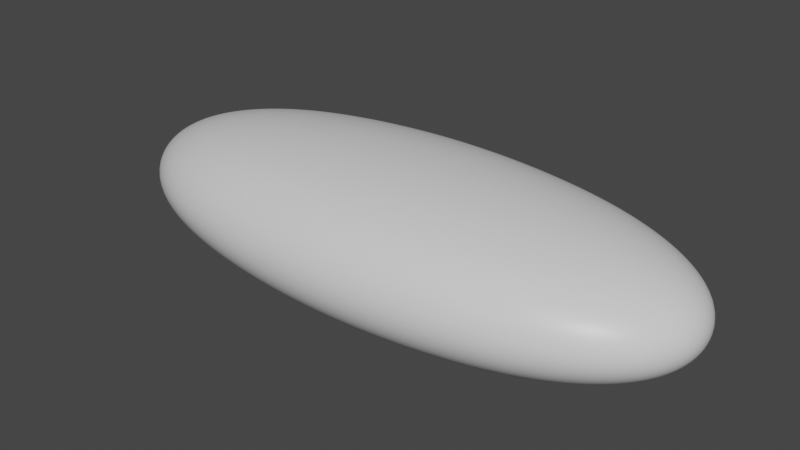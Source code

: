 # Source: rock.blend  (saved by Blender 3.0.42; exported with 4.5.12 LTS)
import bpy
from mathutils import Matrix  # noqa: F401  (used for matrix-valued properties, if any)

bpy.ops.wm.read_factory_settings(use_empty=True)
scene = bpy.context.scene
scene.name = 'Scene'

# ---- collections
col_collection = bpy.data.collections.new('Collection'); scene.collection.children.link(col_collection)

# ---- materials (node trees are filled in below, after node groups)
mat_material = bpy.data.materials.new('Material')
mat_material.alpha_threshold = 0.0
mat_material.use_transparent_shadow = False
mat_material.line_color = (0.0, 0.0, 0.0, 1.0)

# ---- material node trees
mat_material.use_nodes = True; mat_material.node_tree.nodes.clear()
_N = mat_material.node_tree.nodes; _L = mat_material.node_tree.links
n0 = _N.new('ShaderNodeOutputMaterial'); n0.name = 'Material Output'; n0.location = (300, 300)
n1 = _N.new('ShaderNodeBsdfPrincipled'); n1.name = 'Principled BSDF'; n1.location = (10, 300)
n1.distribution = 'GGX'
n1.subsurface_method = 'RANDOM_WALK_SKIN'
n1.inputs[2].default_value = 0.4
n1.inputs[3].default_value = 1.45
n1.inputs[27].default_value = (0.0, 0.0, 0.0, 1.0)
n1.inputs[28].default_value = 1.0
_L.new(n1.outputs[0], n0.inputs[0])
n0.is_active_output = True

# ---- world
world_world = bpy.data.worlds.new('World'); scene.world = world_world
world_world.use_nodes = True; world_world.node_tree.nodes.clear()
_N = world_world.node_tree.nodes; _L = world_world.node_tree.links
n0 = _N.new('ShaderNodeOutputWorld'); n0.name = 'World Output'; n0.location = (300, 300)
n1 = _N.new('ShaderNodeBackground'); n1.name = 'Background'; n1.location = (10, 300)
n1.inputs[0].default_value = (0.05088, 0.05088, 0.05088, 1.0)
_L.new(n1.outputs[0], n0.inputs[0])
n0.is_active_output = True
world_world.color = (0.05088, 0.05088, 0.05088)
world_world.use_sun_shadow = False
world_world.sun_shadow_jitter_overblur = 0.0

# ---- meshes
me_cube = bpy.data.meshes.new('Cube')
me_cube.from_pydata([(4.548, 12.81, 1.782), (4.548, 12.81, -1.0), (4.548, -1.0, 1.782), (4.548, -1.0, -1.0), (-1.0, 12.81, 1.782), (-1.0, 12.81, -1.0), (-1.0, -1.0, 1.782), (-1.0, -1.0, -1.0)], [], [(0, 4, 6, 2), (3, 2, 6, 7), (7, 6, 4, 5), (5, 1, 3, 7), (1, 0, 2, 3), (5, 4, 0, 1)])
me_cube.polygons.foreach_set('use_smooth', [True] * 6)
_uv = me_cube.uv_layers.new(name='UVMap')
_uv.uv.foreach_set('vector', [0.625, 0.5, 0.875, 0.5, 0.875, 0.75, 0.625, 0.75, 0.375, 0.75, 0.625, 0.75, 0.625, 1.0, 0.375, 1.0, 0.375, 0.0, 0.625, 0.0, 0.625, 0.25, 0.375, 0.25, 0.125, 0.5, 0.375, 0.5, 0.375, 0.75, 0.125, 0.75, 0.375, 0.5, 0.625, 0.5, 0.625, 0.75, 0.375, 0.75, 0.375, 0.25, 0.625, 0.25, 0.625, 0.5, 0.375, 0.5])
me_cube.materials.append(mat_material)
me_cube.use_remesh_preserve_volume = False
me_cube.use_remesh_preserve_attributes = False
me_cube.use_mirror_vertex_groups = False
me_cube.update()

# ---- objects
ob_rock = bpy.data.objects.new('Rock', me_cube)

# ---- transforms, parenting, visibility, modifiers, constraints
ob_rock.location = (0.0, 0.0, 0.0)
ob_rock.rotation_euler = (0.0, -0.0, 1.571)
ob_rock.lock_rotations_4d = False
ob_rock.empty_display_type = 'ARROWS'
ob_rock.lineart.crease_threshold = 0.0
_m = ob_rock.modifiers.new('Subdivision', 'SUBSURF')
_m.levels = 5
_m.render_levels = 5
_m = ob_rock.modifiers.new('Displace', 'DISPLACE')
_m.strength = 0.6

# ---- collection membership
col_collection.objects.link(ob_rock)

# ---- scene / render settings (as saved in the file)
scene.frame_start = 1; scene.frame_end = 250; scene.frame_set(1)
scene.render.engine = 'BLENDER_EEVEE_NEXT'
scene.cycles.sampling_pattern = 'TABULATED_SOBOL'
scene.cycles.use_light_tree = False
scene.view_settings.view_transform = 'Filmic'
bpy.context.view_layer.update()

# ---- added for rendering (the .blend has no active camera and no usable light): camera, sun
cam_auto = bpy.data.cameras.new('AutoCamera')
cam_auto.lens = 50.0
cam_auto.sensor_width = 36.0
cam_auto.clip_end = 1000.0
ob_auto_camera = bpy.data.objects.new('AutoCamera', cam_auto)
scene.collection.objects.link(ob_auto_camera)
ob_auto_camera.location = (5.85175, -12.4245, 9.86991)
ob_auto_camera.rotation_euler = (1.09748, -7.21219e-08, 0.694738)
scene.camera = ob_auto_camera
light_auto_sun = bpy.data.lights.new('AutoSun', 'SUN')
light_auto_sun.energy = 3.0
light_auto_sun.angle = 0.0523599
ob_auto_sun = bpy.data.objects.new('AutoSun', light_auto_sun)
scene.collection.objects.link(ob_auto_sun)
ob_auto_sun.rotation_euler = (0.872665, 0.174533, 0.523599)
bpy.context.view_layer.update()
